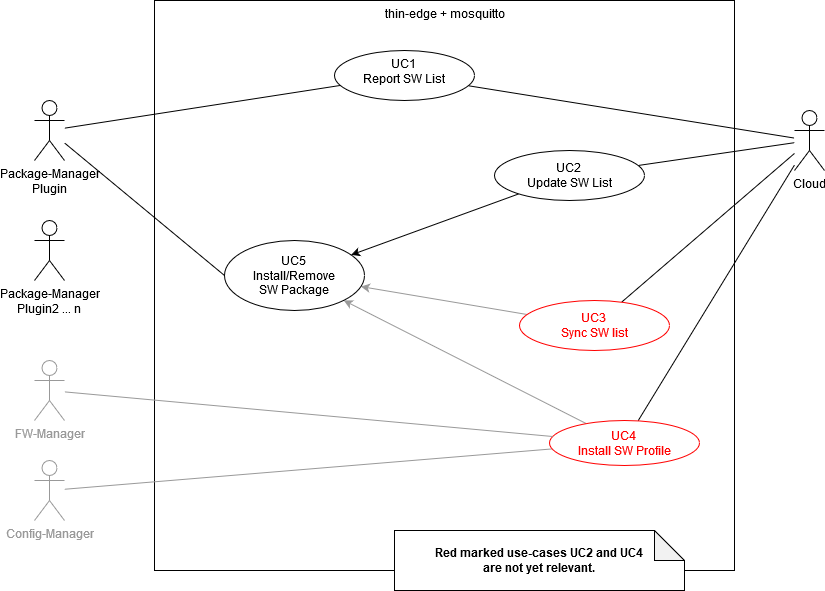

The diagram above was exported from draw.io. Its source (the exported page's mxGraphModel, read from the mxfile embedded in the PNG):
<mxGraphModel dx="910" dy="487" grid="1" gridSize="10" guides="1" tooltips="1" connect="1" arrows="1" fold="1" page="1" pageScale="1" pageWidth="850" pageHeight="1100" math="0" shadow="0">
  <root>
    <mxCell id="0" />
    <mxCell id="1" parent="0" />
    <mxCell id="wHkaNOR744xVJidf97M8-1" value="thin-edge + mosquitto" style="html=1;verticalAlign=top;" parent="1" vertex="1">
      <mxGeometry x="160" y="40" width="580" height="570" as="geometry" />
    </mxCell>
    <mxCell id="wHkaNOR744xVJidf97M8-2" style="edgeStyle=none;rounded=0;orthogonalLoop=1;jettySize=auto;html=1;fontColor=#999999;endArrow=none;endFill=0;strokeColor=#000000;" parent="1" source="wHkaNOR744xVJidf97M8-6" target="wHkaNOR744xVJidf97M8-9" edge="1">
      <mxGeometry relative="1" as="geometry" />
    </mxCell>
    <mxCell id="wHkaNOR744xVJidf97M8-3" style="edgeStyle=none;rounded=0;orthogonalLoop=1;jettySize=auto;html=1;fontColor=#999999;endArrow=none;endFill=0;strokeColor=#000000;" parent="1" source="wHkaNOR744xVJidf97M8-6" target="wHkaNOR744xVJidf97M8-10" edge="1">
      <mxGeometry relative="1" as="geometry" />
    </mxCell>
    <mxCell id="wHkaNOR744xVJidf97M8-4" style="edgeStyle=none;rounded=0;orthogonalLoop=1;jettySize=auto;html=1;fontColor=#999999;endArrow=none;endFill=0;strokeColor=#000000;" parent="1" source="wHkaNOR744xVJidf97M8-6" target="wHkaNOR744xVJidf97M8-12" edge="1">
      <mxGeometry relative="1" as="geometry" />
    </mxCell>
    <mxCell id="wHkaNOR744xVJidf97M8-5" style="edgeStyle=none;rounded=0;orthogonalLoop=1;jettySize=auto;html=1;fontColor=#999999;endArrow=none;endFill=0;strokeColor=#000000;" parent="1" source="wHkaNOR744xVJidf97M8-6" target="wHkaNOR744xVJidf97M8-11" edge="1">
      <mxGeometry relative="1" as="geometry" />
    </mxCell>
    <mxCell id="wHkaNOR744xVJidf97M8-6" value="Cloud" style="shape=umlActor;verticalLabelPosition=bottom;verticalAlign=top;html=1;" parent="1" vertex="1">
      <mxGeometry x="800" y="150" width="30" height="60" as="geometry" />
    </mxCell>
    <mxCell id="wHkaNOR744xVJidf97M8-7" style="edgeStyle=none;rounded=0;orthogonalLoop=1;jettySize=auto;html=1;fontColor=#999999;endArrow=none;endFill=0;strokeColor=#999999;" parent="1" source="wHkaNOR744xVJidf97M8-8" target="wHkaNOR744xVJidf97M8-11" edge="1">
      <mxGeometry relative="1" as="geometry" />
    </mxCell>
    <mxCell id="wHkaNOR744xVJidf97M8-8" value="Config-Manager" style="shape=umlActor;verticalLabelPosition=bottom;verticalAlign=top;html=1;strokeColor=#999999;fontColor=#999999;" parent="1" vertex="1">
      <mxGeometry x="40" y="500" width="30" height="60" as="geometry" />
    </mxCell>
    <mxCell id="wHkaNOR744xVJidf97M8-9" value="UC1&lt;br&gt;Report SW List" style="ellipse;whiteSpace=wrap;html=1;verticalAlign=top;align=center;" parent="1" vertex="1">
      <mxGeometry x="340" y="90" width="140" height="50" as="geometry" />
    </mxCell>
    <mxCell id="wHkaNOR744xVJidf97M8-30" value="" style="edgeStyle=none;rounded=0;orthogonalLoop=1;jettySize=auto;html=1;fontStyle=1;strokeColor=#999999;" parent="1" source="wHkaNOR744xVJidf97M8-10" target="wHkaNOR744xVJidf97M8-21" edge="1">
      <mxGeometry relative="1" as="geometry" />
    </mxCell>
    <mxCell id="wHkaNOR744xVJidf97M8-10" value="&lt;div&gt;UC3&lt;br&gt;&lt;/div&gt;&lt;div&gt;Sync SW list&lt;/div&gt;" style="ellipse;whiteSpace=wrap;html=1;verticalAlign=middle;strokeColor=#FF0000;fontColor=#FF0000;fontStyle=0" parent="1" vertex="1">
      <mxGeometry x="525" y="340" width="150" height="50" as="geometry" />
    </mxCell>
    <mxCell id="wHkaNOR744xVJidf97M8-34" value="" style="edgeStyle=none;rounded=0;orthogonalLoop=1;jettySize=auto;html=1;fontStyle=1;strokeColor=#999999;" parent="1" source="wHkaNOR744xVJidf97M8-11" target="wHkaNOR744xVJidf97M8-21" edge="1">
      <mxGeometry relative="1" as="geometry" />
    </mxCell>
    <mxCell id="wHkaNOR744xVJidf97M8-11" value="&lt;div&gt;UC4&lt;br&gt;&lt;/div&gt;&lt;div&gt;Install SW Profile&lt;/div&gt;" style="ellipse;whiteSpace=wrap;html=1;verticalAlign=middle;strokeColor=#FF0000;fontColor=#FF0000;" parent="1" vertex="1">
      <mxGeometry x="555" y="460" width="150" height="45" as="geometry" />
    </mxCell>
    <mxCell id="wHkaNOR744xVJidf97M8-29" value="" style="edgeStyle=none;rounded=0;orthogonalLoop=1;jettySize=auto;html=1;fontStyle=1" parent="1" source="wHkaNOR744xVJidf97M8-12" target="wHkaNOR744xVJidf97M8-21" edge="1">
      <mxGeometry relative="1" as="geometry" />
    </mxCell>
    <mxCell id="wHkaNOR744xVJidf97M8-12" value="&lt;div&gt;UC2&lt;br&gt;&lt;/div&gt;&lt;div&gt;Update SW List&lt;/div&gt;" style="ellipse;whiteSpace=wrap;html=1;verticalAlign=middle;" parent="1" vertex="1">
      <mxGeometry x="500" y="190" width="150" height="50" as="geometry" />
    </mxCell>
    <mxCell id="wHkaNOR744xVJidf97M8-13" style="rounded=0;orthogonalLoop=1;jettySize=auto;html=1;fontColor=#999999;endArrow=none;endFill=0;" parent="1" source="wHkaNOR744xVJidf97M8-17" target="wHkaNOR744xVJidf97M8-9" edge="1">
      <mxGeometry relative="1" as="geometry" />
    </mxCell>
    <mxCell id="wHkaNOR744xVJidf97M8-17" value="Package-Manager&lt;br&gt;Plugin" style="shape=umlActor;verticalLabelPosition=bottom;verticalAlign=top;html=1;" parent="1" vertex="1">
      <mxGeometry x="40" y="140" width="30" height="60" as="geometry" />
    </mxCell>
    <mxCell id="wHkaNOR744xVJidf97M8-18" style="edgeStyle=none;rounded=0;orthogonalLoop=1;jettySize=auto;html=1;fontColor=#999999;endArrow=none;endFill=0;strokeColor=#999999;" parent="1" source="wHkaNOR744xVJidf97M8-19" target="wHkaNOR744xVJidf97M8-11" edge="1">
      <mxGeometry relative="1" as="geometry" />
    </mxCell>
    <mxCell id="wHkaNOR744xVJidf97M8-19" value="FW-Manager" style="shape=umlActor;verticalLabelPosition=bottom;verticalAlign=top;html=1;fontColor=#999999;strokeColor=#999999;" parent="1" vertex="1">
      <mxGeometry x="40" y="400" width="30" height="60" as="geometry" />
    </mxCell>
    <mxCell id="wHkaNOR744xVJidf97M8-21" value="&lt;div&gt;UC5&lt;/div&gt;&lt;div&gt;Install/Remove&lt;br&gt;SW Package&lt;/div&gt;" style="ellipse;whiteSpace=wrap;html=1;verticalAlign=middle;" parent="1" vertex="1">
      <mxGeometry x="230" y="280" width="140" height="70" as="geometry" />
    </mxCell>
    <mxCell id="wHkaNOR744xVJidf97M8-23" value="" style="edgeStyle=none;rounded=0;orthogonalLoop=1;jettySize=auto;html=1;endArrow=none;endFill=0;entryX=0;entryY=0.5;entryDx=0;entryDy=0;fontStyle=1;" parent="1" source="wHkaNOR744xVJidf97M8-17" target="wHkaNOR744xVJidf97M8-21" edge="1">
      <mxGeometry relative="1" as="geometry">
        <mxPoint x="80" y="161.61538461538464" as="sourcePoint" />
        <mxPoint x="321.5692753178462" y="187.63053734192192" as="targetPoint" />
      </mxGeometry>
    </mxCell>
    <mxCell id="wHkaNOR744xVJidf97M8-36" value="Package-Manager&lt;br&gt;&lt;div&gt;Plugin2 ... n&lt;br&gt;&lt;/div&gt;" style="shape=umlActor;verticalLabelPosition=bottom;verticalAlign=top;html=1;" parent="1" vertex="1">
      <mxGeometry x="40" y="260" width="30" height="60" as="geometry" />
    </mxCell>
    <mxCell id="BhjTYVfskVESbxZJ281_-1" value="Red marked use-cases UC2 and UC4&lt;br&gt;are not yet relevant." style="shape=note;whiteSpace=wrap;html=1;backgroundOutline=1;darkOpacity=0.05;fontStyle=1" parent="1" vertex="1">
      <mxGeometry x="400" y="570" width="290" height="60" as="geometry" />
    </mxCell>
  </root>
</mxGraphModel>